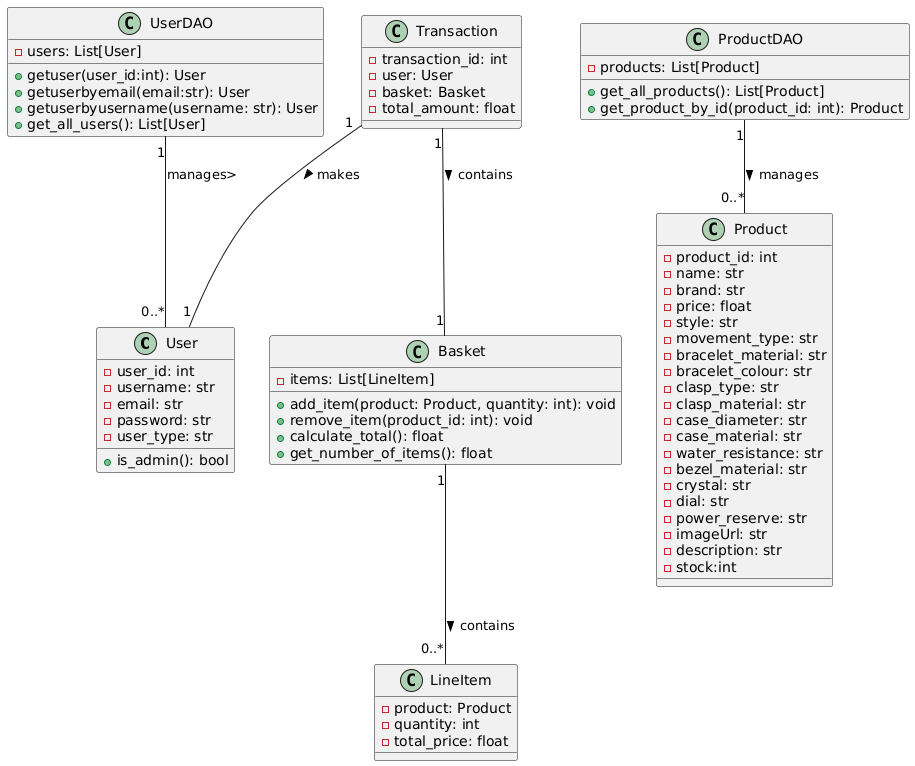

The diagram above was rendered by PlantUML. Its source (embedded in the PNG):
@startuml
class User {
    - user_id: int
    - username: str
    - email: str
    - password: str
    - user_type: str
    + is_admin(): bool
}

class UserDAO{
  - users: List[User]
  + getuser(user_id:int): User 
  + getuserbyemail(email:str): User 
  + getuserbyusername(username: str): User
  + get_all_users(): List[User]

}


class Product {
    - product_id: int
    - name: str
    - brand: str
    - price: float
    - style: str
    - movement_type: str
    - bracelet_material: str
    - bracelet_colour: str
    - clasp_type: str
    - clasp_material: str
    - case_diameter: str
    - case_material: str
    - water_resistance: str
    - bezel_material: str
    - crystal: str
    - dial: str
    - power_reserve: str
    - imageUrl: str
    - description: str
    - stock:int
}

class ProductDAO{
  - products: List[Product]
  + get_all_products(): List[Product]
  + get_product_by_id(product_id: int): Product
  
}

class Basket {
    - items: List[LineItem]
    + add_item(product: Product, quantity: int): void
    + remove_item(product_id: int): void
    + calculate_total(): float
    + get_number_of_items(): float
}

class LineItem {
    - product: Product
    - quantity: int
    - total_price: float
}

class Transaction {
    - transaction_id: int
    - user: User
    - basket: Basket
    - total_amount: float
   
}



UserDAO "1" -- "0..*" User: manages>
ProductDAO "1" -- "0..*" Product : manages >
Basket "1" -- "0..*" LineItem : contains >
Transaction "1" -- "1" User : makes >
Transaction "1" -- "1" Basket : contains >
@enduml